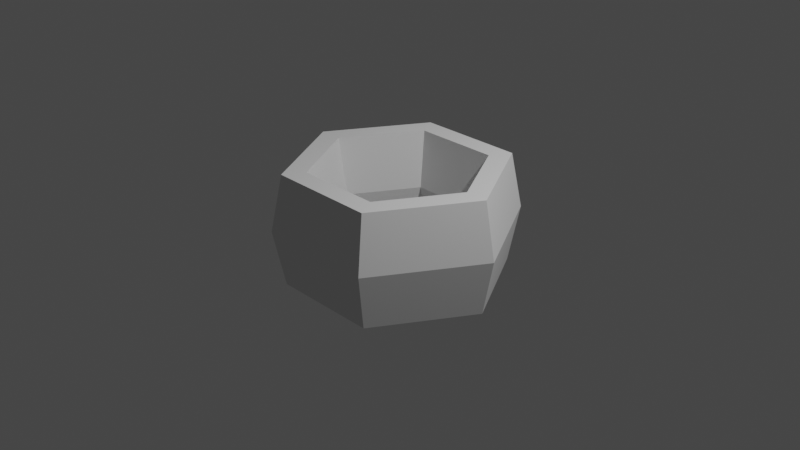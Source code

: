 # Source: hole.blend  (saved by Blender 2.80.75; exported with 4.5.12 LTS)
import bpy
from mathutils import Matrix  # noqa: F401  (used for matrix-valued properties, if any)

bpy.ops.wm.read_factory_settings(use_empty=True)
scene = bpy.context.scene
scene.name = 'Scene'

# ---- collections
col_collection = bpy.data.collections.new('Collection'); scene.collection.children.link(col_collection)

# ---- world
world_world = bpy.data.worlds.new('World'); scene.world = world_world
world_world.use_nodes = True; world_world.node_tree.nodes.clear()
_N = world_world.node_tree.nodes; _L = world_world.node_tree.links
n0 = _N.new('ShaderNodeOutputWorld'); n0.name = 'World Output'; n0.location = (300, 300)
n1 = _N.new('ShaderNodeBackground'); n1.name = 'Background'; n1.location = (10, 300)
n1.inputs[0].default_value = (0.05088, 0.05088, 0.05088, 1.0)
_L.new(n1.outputs[0], n0.inputs[0])
n0.is_active_output = True
world_world.color = (0.05088, 0.05088, 0.05088)
world_world.use_sun_shadow = False
world_world.sun_shadow_jitter_overblur = 0.0

# ---- cameras
cam_camera = bpy.data.cameras.new('Camera')
cam_camera.clip_end = 100.0
cam_camera.ortho_scale = 7.314

# ---- lights
light_light = bpy.data.lights.new('Light', 'POINT')
light_light.transmission_factor = 0.0
light_light.energy = 1000.0
light_light.shadow_soft_size = 0.1
light_light.shadow_maximum_resolution = 0.006
light_light.use_absolute_resolution = True

# ---- meshes
me_torus_001 = bpy.data.meshes.new('Torus.001')
me_torus_001.from_pydata([(1.31, 0.0, 0.0), (1.185, 0.0, 0.2165), (0.935, 0.0, 0.2165), (0.81, 0.0, 3.062e-17), (0.935, 0.0, -0.2165), (1.185, 0.0, -0.2165), (0.655, 1.134, 0.0), (0.5925, 1.026, 0.2165), (0.4675, 0.8097, 0.2165), (0.405, 0.7015, 3.062e-17), (0.4675, 0.8097, -0.2165), (0.5925, 1.026, -0.2165), (-0.655, 1.134, 0.0), (-0.5925, 1.026, 0.2165), (-0.4675, 0.8097, 0.2165), (-0.405, 0.7015, 3.062e-17), (-0.4675, 0.8097, -0.2165), (-0.5925, 1.026, -0.2165), (-1.31, 1.145e-07, 0.0), (-1.185, 1.036e-07, 0.2165), (-0.935, 8.174e-08, 0.2165), (-0.81, 7.081e-08, 3.062e-17), (-0.935, 8.174e-08, -0.2165), (-1.185, 1.036e-07, -0.2165), (-0.655, -1.134, 0.0), (-0.5925, -1.026, 0.2165), (-0.4675, -0.8097, 0.2165), (-0.405, -0.7015, 3.062e-17), (-0.4675, -0.8097, -0.2165), (-0.5925, -1.026, -0.2165), (0.655, -1.134, 0.0), (0.5925, -1.026, 0.2165), (0.4675, -0.8097, 0.2165), (0.405, -0.7015, 3.062e-17), (0.4675, -0.8097, -0.2165), (0.5925, -1.026, -0.2165)], [], [(0, 6, 7, 1), (1, 7, 8, 2), (2, 8, 9, 3), (3, 9, 10, 4), (4, 10, 11, 5), (5, 11, 6, 0), (6, 12, 13, 7), (7, 13, 14, 8), (8, 14, 15, 9), (9, 15, 16, 10), (10, 16, 17, 11), (11, 17, 12, 6), (12, 18, 19, 13), (13, 19, 20, 14), (14, 20, 21, 15), (15, 21, 22, 16), (16, 22, 23, 17), (17, 23, 18, 12), (18, 24, 25, 19), (19, 25, 26, 20), (20, 26, 27, 21), (21, 27, 28, 22), (22, 28, 29, 23), (23, 29, 24, 18), (24, 30, 31, 25), (25, 31, 32, 26), (26, 32, 33, 27), (27, 33, 34, 28), (28, 34, 35, 29), (29, 35, 30, 24), (30, 0, 1, 31), (31, 1, 2, 32), (32, 2, 3, 33), (33, 3, 4, 34), (34, 4, 5, 35), (35, 5, 0, 30)])
_uv = me_torus_001.uv_layers.new(name='UVMap')
_uv.uv.foreach_set('vector', [0.5, 0.5, 0.6667, 0.5, 0.6667, 0.6667, 0.5, 0.6667, 0.5, 0.6667, 0.6667, 0.6667, 0.6667, 0.8333, 0.5, 0.8333, 0.5, 0.8333, 0.6667, 0.8333, 0.6667, 1.0, 0.5, 1.0, 0.5, -1.11e-16, 0.6667, -1.11e-16, 0.6667, 0.1667, 0.5, 0.1667, 0.5, 0.1667, 0.6667, 0.1667, 0.6667, 0.3333, 0.5, 0.3333, 0.5, 0.3333, 0.6667, 0.3333, 0.6667, 0.5, 0.5, 0.5, 0.6667, 0.5, 0.8333, 0.5, 0.8333, 0.6667, 0.6667, 0.6667, 0.6667, 0.6667, 0.8333, 0.6667, 0.8333, 0.8333, 0.6667, 0.8333, 0.6667, 0.8333, 0.8333, 0.8333, 0.8333, 1.0, 0.6667, 1.0, 0.6667, -1.11e-16, 0.8333, -1.11e-16, 0.8333, 0.1667, 0.6667, 0.1667, 0.6667, 0.1667, 0.8333, 0.1667, 0.8333, 0.3333, 0.6667, 0.3333, 0.6667, 0.3333, 0.8333, 0.3333, 0.8333, 0.5, 0.6667, 0.5, 0.8333, 0.5, 1.0, 0.5, 1.0, 0.6667, 0.8333, 0.6667, 0.8333, 0.6667, 1.0, 0.6667, 1.0, 0.8333, 0.8333, 0.8333, 0.8333, 0.8333, 1.0, 0.8333, 1.0, 1.0, 0.8333, 1.0, 0.8333, -1.11e-16, 1.0, -1.11e-16, 1.0, 0.1667, 0.8333, 0.1667, 0.8333, 0.1667, 1.0, 0.1667, 1.0, 0.3333, 0.8333, 0.3333, 0.8333, 0.3333, 1.0, 0.3333, 1.0, 0.5, 0.8333, 0.5, -1.11e-16, 0.5, 0.1667, 0.5, 0.1667, 0.6667, -1.11e-16, 0.6667, -1.11e-16, 0.6667, 0.1667, 0.6667, 0.1667, 0.8333, -1.11e-16, 0.8333, -1.11e-16, 0.8333, 0.1667, 0.8333, 0.1667, 1.0, -1.11e-16, 1.0, -1.11e-16, -1.11e-16, 0.1667, -1.11e-16, 0.1667, 0.1667, -1.11e-16, 0.1667, -1.11e-16, 0.1667, 0.1667, 0.1667, 0.1667, 0.3333, -1.11e-16, 0.3333, -1.11e-16, 0.3333, 0.1667, 0.3333, 0.1667, 0.5, -1.11e-16, 0.5, 0.1667, 0.5, 0.3333, 0.5, 0.3333, 0.6667, 0.1667, 0.6667, 0.1667, 0.6667, 0.3333, 0.6667, 0.3333, 0.8333, 0.1667, 0.8333, 0.1667, 0.8333, 0.3333, 0.8333, 0.3333, 1.0, 0.1667, 1.0, 0.1667, -1.11e-16, 0.3333, -1.11e-16, 0.3333, 0.1667, 0.1667, 0.1667, 0.1667, 0.1667, 0.3333, 0.1667, 0.3333, 0.3333, 0.1667, 0.3333, 0.1667, 0.3333, 0.3333, 0.3333, 0.3333, 0.5, 0.1667, 0.5, 0.3333, 0.5, 0.5, 0.5, 0.5, 0.6667, 0.3333, 0.6667, 0.3333, 0.6667, 0.5, 0.6667, 0.5, 0.8333, 0.3333, 0.8333, 0.3333, 0.8333, 0.5, 0.8333, 0.5, 1.0, 0.3333, 1.0, 0.3333, -1.11e-16, 0.5, -1.11e-16, 0.5, 0.1667, 0.3333, 0.1667, 0.3333, 0.1667, 0.5, 0.1667, 0.5, 0.3333, 0.3333, 0.3333, 0.3333, 0.3333, 0.5, 0.3333, 0.5, 0.5, 0.3333, 0.5])
me_torus_001.use_remesh_preserve_volume = False
me_torus_001.use_remesh_preserve_attributes = False
me_torus_001.use_mirror_vertex_groups = False
me_torus_001.update()

# ---- objects
ob_light = bpy.data.objects.new('Light', light_light)
ob_camera = bpy.data.objects.new('Camera', cam_camera)
ob_torus_001 = bpy.data.objects.new('Torus.001', me_torus_001)

# ---- transforms, parenting, visibility, modifiers, constraints
ob_light.location = (4.076, 1.005, 5.904)
ob_light.rotation_euler = (0.6503, 0.05522, 1.866)
ob_light.lock_rotations_4d = False
ob_light.empty_display_type = 'ARROWS'
ob_light.color = (0.0, 0.0, 0.0, 0.0)
ob_light.lineart.crease_threshold = 0.0
ob_camera.location = (7.359, -6.926, 4.958)
ob_camera.rotation_euler = (1.109, 0.0, 0.8149)
ob_camera.lock_rotations_4d = False
ob_camera.empty_display_type = 'ARROWS'
ob_camera.color = (0.0, 0.0, 0.0, 0.0)
ob_camera.display_type = 'WIRE'
ob_camera.lineart.crease_threshold = 0.0
ob_torus_001.location = (0.0, 0.0, 0.0)
ob_torus_001.scale = (0.99, 0.99, 2.801)
ob_torus_001.lineart.crease_threshold = 0.0

# ---- collection membership
col_collection.objects.link(ob_light)
col_collection.objects.link(ob_camera)
col_collection.objects.link(ob_torus_001)

# ---- scene / render settings (as saved in the file)
scene.camera = ob_camera
scene.frame_start = 1; scene.frame_end = 250; scene.frame_set(1)
scene.render.engine = 'BLENDER_EEVEE_NEXT'
scene.cycles.use_denoising = False
scene.cycles.samples = 128
scene.cycles.sampling_pattern = 'TABULATED_SOBOL'
scene.cycles.use_adaptive_sampling = False
scene.cycles.use_light_tree = False
scene.view_settings.view_transform = 'Filmic'
bpy.context.view_layer.update()
